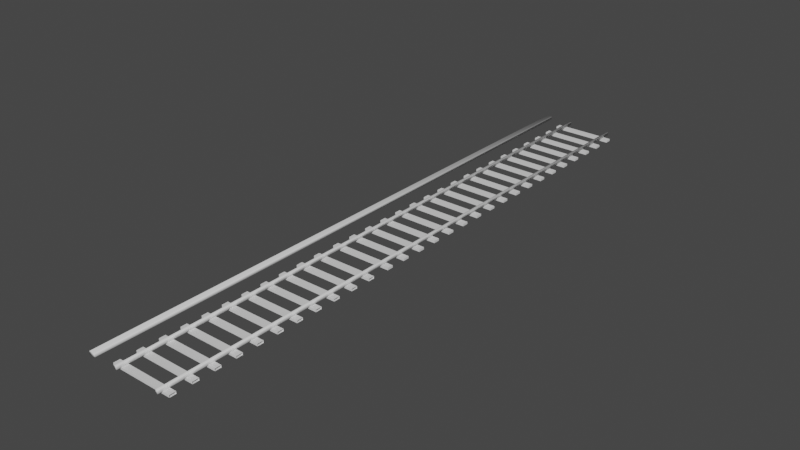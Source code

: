 # Source: TrainTracks.blend  (saved by Blender 3.4.6; exported with 4.5.12 LTS)
import bpy
from mathutils import Matrix  # noqa: F401  (used for matrix-valued properties, if any)

bpy.ops.wm.read_factory_settings(use_empty=True)
scene = bpy.context.scene
scene.name = 'Scene'

# ---- collections
col_collection = bpy.data.collections.new('Collection'); scene.collection.children.link(col_collection)

# ---- materials (node trees are filled in below, after node groups)
mat_material = bpy.data.materials.new('Material')
mat_material.alpha_threshold = 0.0
mat_material.use_transparent_shadow = False
mat_material.roughness = 0.5
mat_material.line_color = (0.0, 0.0, 0.0, 1.0)

# ---- material node trees
mat_material.use_nodes = True; mat_material.node_tree.nodes.clear()
_N = mat_material.node_tree.nodes; _L = mat_material.node_tree.links
n0 = _N.new('ShaderNodeOutputMaterial'); n0.name = 'Material Output'; n0.location = (300, 300)
n1 = _N.new('ShaderNodeBsdfPrincipled'); n1.name = 'Principled BSDF'; n1.location = (10, 300)
n1.distribution = 'GGX'
n1.subsurface_method = 'RANDOM_WALK_SKIN'
n1.inputs[3].default_value = 1.45
n1.inputs[27].default_value = (0.0, 0.0, 0.0, 1.0)
n1.inputs[28].default_value = 1.0
_L.new(n1.outputs[0], n0.inputs[0])
n0.is_active_output = True

# ---- world
world_world = bpy.data.worlds.new('World'); scene.world = world_world
world_world.use_nodes = True; world_world.node_tree.nodes.clear()
_N = world_world.node_tree.nodes; _L = world_world.node_tree.links
n0 = _N.new('ShaderNodeOutputWorld'); n0.name = 'World Output'; n0.location = (300, 300)
n1 = _N.new('ShaderNodeBackground'); n1.name = 'Background'; n1.location = (10, 300)
n1.inputs[0].default_value = (0.05088, 0.05088, 0.05088, 1.0)
_L.new(n1.outputs[0], n0.inputs[0])
n0.is_active_output = True
world_world.color = (0.05088, 0.05088, 0.05088)
world_world.use_sun_shadow = False
world_world.sun_shadow_jitter_overblur = 0.0

# ---- meshes
me_cube = bpy.data.meshes.new('Cube')
me_cube.from_pydata([(-1.092, 2.811, -0.001288), (-1.092, 2.811, 0.07531), (-1.092, 3.033, -0.001288), (-1.092, 2.298, 0.07531), (-1.092, 2.298, -0.001288), (0.0, 2.075, 0.07531), (0.0, 1.562, 0.07531), (0.0, 1.34, 0.07531), (-1.092, 1.562, -0.001288), (-1.092, 4.281, -0.001288), (-1.092, 4.281, 0.07531), (-1.092, 4.503, 0.07531), (0.0, 4.503, 0.07531), (0.0, 4.281, -0.001288), (0.0, 4.281, 0.07531), (0.0, 4.503, -0.001288), (0.0, 3.768, -0.001288), (0.0, 3.546, 0.07531), (-1.092, 3.768, 0.07531), (-1.092, 5.016, -0.001288), (-1.092, 5.016, 0.07531), (-1.092, 5.238, -0.001288), (-1.092, 5.238, 0.07531), (0.0, 0.8273, 0.07531), (0.0, 0.6052, 0.07531), (-1.092, 0.6052, 0.07531), (-1.092, 0.8273, 0.07531), (0.0, -0.13, -0.001288), (-1.092, -0.13, 0.07531), (-1.092, 0.09218, -0.001288), (0.0, -0.643, 0.07531), (0.0, -0.8651, -0.001288), (0.0, -0.8651, 0.07531), (-1.092, -0.8651, 0.07531), (0.0, -1.6, -0.001288), (-1.092, -1.6, -0.001288), (-1.092, -1.378, -0.001288), (-1.092, -1.378, 0.07531), (0.0, -2.113, 0.07531), (-1.092, 3.033, 0.07531), (-1.092, 2.075, 0.07531), (-1.092, 2.075, -0.001288), (0.0, 2.298, -0.001288), (0.0, 2.075, -0.001288), (0.0, 2.298, 0.07531), (0.0, 1.34, -0.001288), (0.0, 1.562, -0.001288), (-1.092, 1.34, -0.001288), (-1.092, 1.34, 0.07531), (-1.092, 1.562, 0.07531), (-1.092, 4.503, -0.001288), (0.0, 3.546, -0.001288), (0.0, 3.768, 0.07531), (-1.092, 3.768, -0.001288), (-1.092, 3.546, 0.07531), (-1.092, 3.546, -0.001288), (0.0, 3.033, 0.07531), (0.0, 2.811, -0.001288), (0.0, 2.811, 0.07531), (0.0, 3.033, -0.001288), (0.0, 5.016, -0.001288), (0.0, 5.238, -0.001288), (0.0, 0.6052, -0.001288), (0.0, 0.8273, -0.001288), (-1.092, 0.6052, -0.001288), (-1.092, 0.8273, -0.001288), (0.0, 0.09218, 0.07531), (0.0, -0.13, 0.07531), (0.0, 0.09218, -0.001288), (-1.092, -0.13, -0.001288), (-1.092, 0.09218, 0.07531), (0.0, -0.643, -0.001288), (-1.092, -0.8651, -0.001288), (-1.092, -0.643, -0.001288), (-1.092, -0.643, 0.07531), (0.0, -1.378, 0.07531), (0.0, -1.6, 0.07531), (0.0, -1.378, -0.001288), (-1.092, -1.6, 0.07531), (0.0, -2.335, -0.001288), (0.0, -2.335, 0.07531), (0.0, -2.113, -0.001288), (-1.092, -2.335, -0.001288), (-1.092, -2.335, 0.07531), (-1.092, -2.113, -0.001288), (-1.092, -2.113, 0.07531), (0.0, 5.238, 0.07531), (0.0, 5.016, 0.07531), (-1.092, 7.227, -0.001288), (0.0, 7.227, 0.07531), (0.0, 7.449, 0.07531), (0.0, 6.714, 0.07531), (0.0, 6.492, 0.07531), (-1.092, 6.492, 0.07531), (-1.092, 9.433, 0.07531), (-1.092, 9.655, 0.07531), (0.0, 9.655, -0.001288), (0.0, 8.92, -0.001288), (0.0, 8.697, 0.07531), (0.0, 8.184, 0.07531), (0.0, 7.962, -0.001288), (0.0, 8.184, -0.001288), (-1.092, 10.39, 0.07531), (0.0, 10.17, -0.001288), (0.0, 10.17, 0.07531), (0.0, 10.39, -0.001288), (0.0, 5.757, -0.001288), (0.0, 5.757, 0.07531), (-1.092, 5.757, 0.07531), (-1.092, 5.979, -0.001288), (-1.092, 5.979, 0.07531), (-1.092, 7.962, -0.001288), (-1.092, 7.962, 0.07531), (-1.092, 8.184, -0.001288), (-1.092, 8.184, 0.07531), (-1.092, 7.449, 0.07531), (-1.092, 7.449, -0.001288), (-1.092, 7.227, 0.07531), (0.0, 7.449, -0.001288), (0.0, 7.227, -0.001288), (0.0, 6.492, -0.001288), (0.0, 6.714, -0.001288), (-1.092, 6.492, -0.001288), (-1.092, 6.714, -0.001288), (-1.092, 6.714, 0.07531), (-1.092, 9.433, -0.001288), (-1.092, 9.655, -0.001288), (0.0, 9.655, 0.07531), (0.0, 9.433, -0.001288), (0.0, 9.433, 0.07531), (0.0, 8.697, -0.001288), (0.0, 8.92, 0.07531), (-1.092, 8.92, 0.07531), (-1.092, 8.92, -0.001288), (-1.092, 8.697, 0.07531), (-1.092, 8.697, -0.001288), (0.0, 7.962, 0.07531), (-1.092, 10.17, 0.07531), (0.0, 5.979, 0.07531), (0.0, 5.979, -0.001288), (-1.092, 5.757, -0.001288), (-1.092, 10.17, -0.001288), (-1.092, 10.39, -0.001288), (0.0, 10.39, 0.07531), (-1.092, -10.53, 0.07531), (-1.092, -10.31, -0.001288), (-1.092, -9.062, -0.001288), (-1.092, -8.84, -0.001288), (0.0, -8.84, 0.07531), (0.0, -9.062, -0.001288), (0.0, -9.062, 0.07531), (0.0, -8.84, -0.001288), (0.0, -9.575, -0.001288), (0.0, -9.797, -0.001288), (-1.092, -9.575, -0.001288), (-1.092, -9.797, -0.001288), (0.0, -10.53, 0.07531), (-1.092, -8.327, -0.001288), (-1.092, -8.105, -0.001288), (0.0, -8.105, 0.07531), (0.0, -8.105, -0.001288), (-1.092, -10.53, -0.001288), (-1.092, -10.31, 0.07531), (-1.092, -9.062, 0.07531), (-1.092, -8.84, 0.07531), (0.0, -9.797, 0.07531), (0.0, -9.575, 0.07531), (-1.092, -9.575, 0.07531), (-1.092, -9.797, 0.07531), (0.0, -10.31, 0.07531), (0.0, -10.53, -0.001288), (0.0, -10.31, -0.001288), (0.0, -8.327, -0.001288), (-1.092, -8.327, 0.07531), (-1.092, -8.105, 0.07531), (0.0, -8.327, 0.07531), (-1.092, -5.381, -0.001288), (-1.092, -5.894, -0.001288), (-1.092, -6.116, -0.001288), (0.0, -5.894, -0.001288), (0.0, -6.116, -0.001288), (0.0, -6.851, -0.001288), (0.0, -6.851, 0.07531), (0.0, -6.629, -0.001288), (-1.092, -6.851, 0.07531), (-1.092, -6.629, 0.07531), (-1.092, -3.911, 0.07531), (-1.092, -3.688, 0.07531), (0.0, -4.424, -0.001288), (0.0, -4.646, 0.07531), (0.0, -4.424, 0.07531), (-1.092, -4.646, 0.07531), (-1.092, -4.646, -0.001288), (-1.092, -3.175, 0.07531), (-1.092, -2.953, 0.07531), (0.0, -7.364, 0.07531), (0.0, -7.586, 0.07531), (-1.092, -7.586, -0.001288), (-1.092, -7.364, -0.001288), (-1.092, -7.364, 0.07531), (-1.092, -5.381, 0.07531), (-1.092, -5.159, -0.001288), (-1.092, -5.159, 0.07531), (-1.092, -5.894, 0.07531), (-1.092, -6.116, 0.07531), (0.0, -6.116, 0.07531), (0.0, -5.894, 0.07531), (0.0, -6.629, 0.07531), (-1.092, -6.851, -0.001288), (-1.092, -6.629, -0.001288), (-1.092, -3.911, -0.001288), (-1.092, -3.688, -0.001288), (0.0, -3.688, 0.07531), (0.0, -3.911, -0.001288), (0.0, -3.911, 0.07531), (0.0, -3.688, -0.001288), (0.0, -4.646, -0.001288), (-1.092, -4.424, 0.07531), (-1.092, -4.424, -0.001288), (0.0, -5.159, 0.07531), (0.0, -5.381, -0.001288), (0.0, -5.381, 0.07531), (0.0, -5.159, -0.001288), (-1.092, -3.175, -0.001288), (0.0, -2.953, 0.07531), (0.0, -3.175, 0.07531), (0.0, -7.586, -0.001288), (0.0, -7.364, -0.001288), (-1.092, -7.586, 0.07531), (-1.092, -2.953, -0.001288), (0.0, -3.175, -0.001288), (0.0, -2.953, -0.001288), (-0.845, -3.139, 0.1719), (-0.844, -3.139, 0.1757), (-0.8412, -10.68, 0.1785), (-0.766, -10.68, 0.1785), (-0.7622, -10.68, 0.1719), (-0.7698, -10.68, 0.1796), (-0.845, -10.68, 0.07455), (-0.7622, -10.68, 0.07455), (-0.844, -10.68, 0.1757), (-0.8374, -10.68, 0.1796), (-0.845, -10.68, 0.1719), (-0.7632, -10.68, 0.1757), (-0.7632, 10.68, 0.1757), (-0.845, 10.68, 0.1719), (-0.8374, 10.68, 0.1796), (-0.844, 10.68, 0.1757), (-0.7622, 10.68, 0.07455), (-0.845, 10.68, 0.07455), (-0.7698, 10.68, 0.1796), (-0.7622, 10.68, 0.1719), (-0.766, 10.68, 0.1785), (-0.8412, 10.68, 0.1785), (1.092, 2.811, -0.001288), (1.092, 2.811, 0.07531), (1.092, 3.033, -0.001288), (1.092, 2.298, 0.07531), (1.092, 2.298, -0.001288), (1.092, 1.562, -0.001288), (1.092, 4.281, -0.001288), (1.092, 4.281, 0.07531), (1.092, 4.503, 0.07531), (1.092, 3.768, 0.07531), (1.092, 5.016, -0.001288), (1.092, 5.016, 0.07531), (1.092, 5.238, -0.001288), (1.092, 5.238, 0.07531), (1.092, 0.6052, 0.07531), (1.092, 0.8273, 0.07531), (1.092, -0.13, 0.07531), (1.092, 0.09218, -0.001288), (1.092, -0.8651, 0.07531), (1.092, -1.6, -0.001288), (1.092, -1.378, -0.001288), (1.092, -1.378, 0.07531), (1.092, 3.033, 0.07531), (1.092, 2.075, 0.07531), (1.092, 2.075, -0.001288), (1.092, 1.34, -0.001288), (1.092, 1.34, 0.07531), (1.092, 1.562, 0.07531), (1.092, 4.503, -0.001288), (1.092, 3.768, -0.001288), (1.092, 3.546, 0.07531), (1.092, 3.546, -0.001288), (1.092, 0.6052, -0.001288), (1.092, 0.8273, -0.001288), (1.092, -0.13, -0.001288), (1.092, 0.09218, 0.07531), (1.092, -0.8651, -0.001288), (1.092, -0.643, -0.001288), (1.092, -0.643, 0.07531), (1.092, -1.6, 0.07531), (1.092, -2.335, -0.001288), (1.092, -2.335, 0.07531), (1.092, -2.113, -0.001288), (1.092, -2.113, 0.07531), (1.092, 7.227, -0.001288), (1.092, 6.492, 0.07531), (1.092, 9.433, 0.07531), (1.092, 9.655, 0.07531), (1.092, 10.39, 0.07531), (1.092, 5.757, 0.07531), (1.092, 5.979, -0.001288), (1.092, 5.979, 0.07531), (1.092, 7.962, -0.001288), (1.092, 7.962, 0.07531), (1.092, 8.184, -0.001288), (1.092, 8.184, 0.07531), (1.092, 7.449, 0.07531), (1.092, 7.449, -0.001288), (1.092, 7.227, 0.07531), (1.092, 6.492, -0.001288), (1.092, 6.714, -0.001288), (1.092, 6.714, 0.07531), (1.092, 9.433, -0.001288), (1.092, 9.655, -0.001288), (1.092, 8.92, 0.07531), (1.092, 8.92, -0.001288), (1.092, 8.697, 0.07531), (1.092, 8.697, -0.001288), (1.092, 10.17, 0.07531), (1.092, 5.757, -0.001288), (1.092, 10.17, -0.001288), (1.092, 10.39, -0.001288), (1.092, -10.53, 0.07531), (1.092, -10.31, -0.001288), (1.092, -9.062, -0.001288), (1.092, -8.84, -0.001288), (1.092, -9.575, -0.001288), (1.092, -9.797, -0.001288), (1.092, -8.327, -0.001288), (1.092, -8.105, -0.001288), (1.092, -10.53, -0.001288), (1.092, -10.31, 0.07531), (1.092, -9.062, 0.07531), (1.092, -8.84, 0.07531), (1.092, -9.575, 0.07531), (1.092, -9.797, 0.07531), (1.092, -8.327, 0.07531), (1.092, -8.105, 0.07531), (1.092, -5.381, -0.001288), (1.092, -5.894, -0.001288), (1.092, -6.116, -0.001288), (1.092, -6.851, 0.07531), (1.092, -6.629, 0.07531), (1.092, -3.911, 0.07531), (1.092, -3.688, 0.07531), (1.092, -4.646, 0.07531), (1.092, -4.646, -0.001288), (1.092, -3.175, 0.07531), (1.092, -2.953, 0.07531), (1.092, -7.586, -0.001288), (1.092, -7.364, -0.001288), (1.092, -7.364, 0.07531), (1.092, -5.381, 0.07531), (1.092, -5.159, -0.001288), (1.092, -5.159, 0.07531), (1.092, -5.894, 0.07531), (1.092, -6.116, 0.07531), (1.092, -6.851, -0.001288), (1.092, -6.629, -0.001288), (1.092, -3.911, -0.001288), (1.092, -3.688, -0.001288), (1.092, -4.424, 0.07531), (1.092, -4.424, -0.001288), (1.092, -3.175, -0.001288), (1.092, -7.586, 0.07531), (1.092, -2.953, -0.001288), (0.845, -3.139, 0.1719), (0.844, -3.139, 0.1757), (0.8412, -10.68, 0.1785), (0.766, -10.68, 0.1785), (0.7622, -10.68, 0.1719), (0.7698, -10.68, 0.1796), (0.845, -10.68, 0.07455), (0.7622, -10.68, 0.07455), (0.844, -10.68, 0.1757), (0.8374, -10.68, 0.1796), (0.845, -10.68, 0.1719), (0.7632, -10.68, 0.1757), (0.7632, 10.68, 0.1757), (0.845, 10.68, 0.1719), (0.8374, 10.68, 0.1796), (0.844, 10.68, 0.1757), (0.7622, 10.68, 0.07455), (0.845, 10.68, 0.07455), (0.7698, 10.68, 0.1796), (0.7622, 10.68, 0.1719), (0.766, 10.68, 0.1785), (0.8412, 10.68, 0.1785), (-1.86, -10.68, 0.1785), (-1.661, -10.68, 0.1785), (-1.651, -10.68, 0.1719), (-1.671, -10.68, 0.1796), (-1.87, -10.68, 0.07455), (-1.651, -10.68, 0.07455), (-1.867, -10.68, 0.1757), (-1.85, -10.68, 0.1796), (-1.87, -10.68, 0.1719), (-1.654, -10.68, 0.1757), (-1.654, 10.68, 0.1757), (-1.87, 10.68, 0.1719), (-1.85, 10.68, 0.1796), (-1.867, 10.68, 0.1757), (-1.651, 10.68, 0.07455), (-1.87, 10.68, 0.07455), (-1.671, 10.68, 0.1796), (-1.651, 10.68, 0.1719), (-1.661, 10.68, 0.1785), (-1.86, 10.68, 0.1785)], [], [(8, 46, 45, 47), (8, 49, 6, 46), (47, 48, 49, 8), (45, 7, 48, 47), (6, 49, 48, 7), (44, 3, 40, 5), (43, 5, 40, 41), (41, 40, 3, 4), (4, 3, 44, 42), (4, 42, 43, 41), (56, 39, 1, 58), (57, 58, 1, 0), (0, 1, 39, 2), (2, 39, 56, 59), (2, 59, 57, 0), (52, 18, 54, 17), (51, 17, 54, 55), (55, 54, 18, 53), (53, 18, 52, 16), (53, 16, 51, 55), (12, 11, 10, 14), (13, 14, 10, 9), (9, 10, 11, 50), (50, 11, 12, 15), (50, 15, 13, 9), (86, 22, 20, 87), (60, 87, 20, 19), (19, 20, 22, 21), (21, 22, 86, 61), (21, 61, 60, 19), (65, 26, 23, 63), (64, 25, 26, 65), (62, 24, 25, 64), (23, 26, 25, 24), (29, 68, 27, 69), (29, 70, 66, 68), (69, 28, 70, 29), (27, 67, 28, 69), (66, 70, 28, 67), (73, 71, 31, 72), (73, 74, 30, 71), (72, 33, 74, 73), (31, 32, 33, 72), (30, 74, 33, 32), (36, 77, 34, 35), (36, 37, 75, 77), (35, 78, 37, 36), (34, 76, 78, 35), (75, 37, 78, 76), (84, 85, 38, 81), (38, 85, 83, 80), (247, 240, 234, 253), (65, 63, 62, 64), (84, 81, 79, 82), (82, 83, 85, 84), (79, 80, 83, 82), (123, 124, 91, 121), (120, 92, 93, 122), (91, 124, 93, 92), (90, 115, 117, 89), (119, 89, 117, 88), (116, 115, 90, 118), (116, 118, 119, 88), (99, 114, 112, 136), (100, 136, 112, 111), (113, 114, 99, 101), (113, 101, 100, 111), (131, 132, 134, 98), (130, 98, 134, 135), (133, 132, 131, 97), (133, 97, 130, 135), (127, 95, 94, 129), (128, 129, 94, 125), (126, 95, 127, 96), (126, 96, 128, 125), (143, 102, 137, 104), (103, 104, 137, 141), (142, 102, 143, 105), (142, 105, 103, 141), (109, 139, 106, 140), (109, 110, 138, 139), (106, 107, 108, 140), (138, 110, 108, 107), (123, 121, 120, 122), (169, 162, 144, 156), (170, 156, 144, 161), (145, 162, 169, 171), (145, 171, 170, 161), (153, 165, 168, 155), (154, 167, 166, 152), (154, 152, 153, 155), (148, 164, 163, 150), (149, 150, 163, 146), (147, 164, 148, 151), (147, 151, 149, 146), (159, 174, 173, 175), (172, 175, 173, 157), (158, 174, 159, 160), (158, 160, 172, 157), (166, 167, 168, 165), (209, 183, 181, 208), (209, 185, 207, 183), (181, 182, 184, 208), (207, 185, 184, 182), (180, 205, 204, 178), (177, 203, 206, 179), (177, 179, 180, 178), (220, 221, 200, 176), (201, 222, 220, 176), (190, 217, 191, 189), (216, 189, 191, 192), (218, 217, 190, 188), (218, 188, 216, 192), (212, 187, 186, 214), (213, 214, 186, 210), (211, 187, 212, 215), (224, 194, 193, 225), (230, 225, 193, 223), (229, 194, 224, 231), (229, 231, 230, 223), (198, 227, 226, 197), (198, 199, 195, 227), (226, 196, 228, 197), (195, 199, 228, 196), (206, 203, 204, 205), (219, 202, 200, 221), (201, 202, 219, 222), (211, 215, 213, 210), (246, 241, 237, 250), (251, 236, 239, 248), (244, 243, 236, 251), (253, 234, 241, 246), (250, 237, 235, 252), (248, 239, 238, 249), (249, 238, 242, 245), (252, 235, 243, 244), (238, 239, 236, 243, 235, 237, 241, 234, 240, 242), (245, 242, 240, 247), (249, 245, 247, 253, 246, 250, 252, 244, 251, 248), (142, 141, 137, 102), (94, 95, 126, 125), (133, 135, 134, 132), (114, 113, 111, 112), (117, 115, 116, 88), (124, 123, 122, 93), (108, 110, 109, 140), (259, 279, 45, 46), (259, 46, 6, 281), (279, 259, 281, 280), (45, 279, 280, 7), (6, 7, 280, 281), (44, 5, 277, 257), (43, 278, 277, 5), (278, 258, 257, 277), (258, 42, 44, 257), (258, 278, 43, 42), (56, 58, 255, 276), (57, 254, 255, 58), (254, 256, 276, 255), (256, 59, 56, 276), (256, 254, 57, 59), (52, 17, 284, 263), (51, 285, 284, 17), (285, 283, 263, 284), (283, 16, 52, 263), (283, 285, 51, 16), (12, 14, 261, 262), (13, 260, 261, 14), (260, 282, 262, 261), (282, 15, 12, 262), (282, 260, 13, 15), (86, 87, 265, 267), (60, 264, 265, 87), (264, 266, 267, 265), (266, 61, 86, 267), (266, 264, 60, 61), (287, 63, 23, 269), (286, 287, 269, 268), (62, 286, 268, 24), (23, 24, 268, 269), (271, 288, 27, 68), (271, 68, 66, 289), (288, 271, 289, 270), (27, 288, 270, 67), (66, 67, 270, 289), (291, 290, 31, 71), (291, 71, 30, 292), (290, 291, 292, 272), (31, 290, 272, 32), (30, 32, 272, 292), (274, 273, 34, 77), (274, 77, 75, 275), (273, 274, 275, 293), (34, 273, 293, 76), (75, 76, 293, 275), (296, 81, 38, 297), (38, 80, 295, 297), (385, 391, 372, 378), (287, 286, 62, 63), (296, 294, 79, 81), (294, 296, 297, 295), (79, 294, 295, 80), (314, 121, 91, 315), (120, 313, 299, 92), (91, 92, 299, 315), (90, 89, 312, 310), (119, 298, 312, 89), (311, 118, 90, 310), (311, 298, 119, 118), (99, 136, 307, 309), (100, 306, 307, 136), (308, 101, 99, 309), (308, 306, 100, 101), (131, 98, 320, 318), (130, 321, 320, 98), (319, 97, 131, 318), (319, 321, 130, 97), (127, 129, 300, 301), (128, 316, 300, 129), (317, 96, 127, 301), (317, 316, 128, 96), (143, 104, 322, 302), (103, 324, 322, 104), (325, 105, 143, 302), (325, 324, 103, 105), (304, 323, 106, 139), (304, 139, 138, 305), (106, 323, 303, 107), (138, 107, 303, 305), (314, 313, 120, 121), (169, 156, 326, 335), (170, 334, 326, 156), (327, 171, 169, 335), (327, 334, 170, 171), (153, 331, 339, 165), (330, 152, 166, 338), (330, 331, 153, 152), (148, 150, 336, 337), (149, 328, 336, 150), (329, 151, 148, 337), (329, 328, 149, 151), (159, 175, 340, 341), (172, 332, 340, 175), (333, 160, 159, 341), (333, 332, 172, 160), (166, 165, 339, 338), (362, 361, 181, 183), (362, 183, 207, 346), (181, 361, 345, 182), (207, 182, 345, 346), (180, 344, 360, 205), (343, 179, 206, 359), (343, 344, 180, 179), (220, 342, 356, 221), (357, 342, 220, 222), (190, 189, 349, 365), (216, 350, 349, 189), (366, 188, 190, 365), (366, 350, 216, 188), (212, 214, 347, 348), (213, 363, 347, 214), (364, 215, 212, 348), (224, 225, 351, 352), (230, 367, 351, 225), (369, 231, 224, 352), (369, 367, 230, 231), (354, 353, 226, 227), (354, 227, 195, 355), (226, 353, 368, 196), (195, 196, 368, 355), (206, 205, 360, 359), (219, 221, 356, 358), (357, 222, 219, 358), (364, 363, 213, 215), (384, 388, 375, 379), (389, 386, 377, 374), (382, 389, 374, 381), (391, 384, 379, 372), (388, 390, 373, 375), (386, 387, 376, 377), (387, 383, 380, 376), (390, 382, 381, 373), (376, 380, 378, 372, 379, 375, 373, 381, 374, 377), (383, 385, 378, 380), (387, 386, 389, 382, 390, 388, 384, 391, 385, 383), (325, 302, 322, 324), (300, 316, 317, 301), (319, 318, 320, 321), (309, 307, 306, 308), (312, 298, 311, 310), (315, 299, 313, 314), (303, 323, 304, 305), (405, 398, 392, 411), (404, 399, 395, 408), (409, 394, 397, 406), (402, 401, 394, 409), (411, 392, 399, 404), (408, 395, 393, 410), (406, 397, 396, 407), (407, 396, 400, 403), (410, 393, 401, 402), (396, 397, 394, 401, 393, 395, 399, 392, 398, 400), (403, 400, 398, 405), (407, 403, 405, 411, 404, 408, 410, 402, 409, 406)])
me_cube.polygons.foreach_set('use_smooth', [0, 0, 0, 0, 0, 0, 0, 0, 0, 0, 0, 0, 0, 0, 0, 0, 0, 0, 0, 0, 0, 0, 0, 0, 0, 0, 0, 0, 0, 0, 0, 0, 0, 0, 0, 0, 0, 0, 0, 0, 0, 0, 0, 0, 0, 0, 0, 0, 0, 0, 0, 1, 0, 0, 0, 0, 0, 0, 0, 0, 0, 0, 0, 0, 0, 0, 0, 0, 0, 0, 0, 0, 0, 0, 0, 0, 0, 0, 0, 0, 0, 0, 0, 0, 0, 0, 0, 0, 0, 0, 0, 0, 0, 0, 0, 0, 0, 0, 0, 0, 0, 0, 0, 0, 0, 0, 0, 0, 0, 0, 0, 0, 0, 0, 0, 0, 0, 0, 0, 0, 0, 0, 0, 0, 0, 0, 0, 0, 1, 1, 1, 1, 1, 1, 1, 1, 1, 1, 1, 0, 0, 0, 0, 0, 0, 0, 0, 0, 0, 0, 0, 0, 0, 0, 0, 0, 0, 0, 0, 0, 0, 0, 0, 0, 0, 0, 0, 0, 0, 0, 0, 0, 0, 0, 0, 0, 0, 0, 0, 0, 0, 0, 0, 0, 0, 0, 0, 0, 0, 0, 0, 0, 0, 0, 0, 0, 0, 1, 0, 0, 0, 0, 0, 0, 0, 0, 0, 0, 0, 0, 0, 0, 0, 0, 0, 0, 0, 0, 0, 0, 0, 0, 0, 0, 0, 0, 0, 0, 0, 0, 0, 0, 0, 0, 0, 0, 0, 0, 0, 0, 0, 0, 0, 0, 0, 0, 0, 0, 0, 0, 0, 0, 0, 0, 0, 0, 0, 0, 0, 0, 0, 0, 0, 0, 0, 0, 0, 0, 0, 0, 0, 0, 0, 0, 1, 1, 1, 1, 1, 1, 1, 1, 1, 1, 1, 0, 0, 0, 0, 0, 0, 0, 1, 1, 1, 1, 1, 1, 1, 1, 1, 1, 1, 1])
_uv = me_cube.uv_layers.new(name='UVMap')
_uv.uv.foreach_set('vector', [0.3894, 0.4829, 0.3894, 0.6533, 0.3547, 0.6533, 0.3547, 0.4829, 0.8295, 0.6533, 0.8175, 0.6533, 0.8175, 0.4829, 0.8295, 0.4829, 0.8426, 0.8268, 0.8306, 0.8268, 0.8306, 0.7921, 0.8426, 0.7921, 0.6752, 0.8238, 0.6632, 0.8238, 0.6632, 0.6533, 0.6752, 0.6533, 0.4241, 0.4829, 0.4241, 0.6533, 0.3894, 0.6533, 0.3894, 0.4829, 0.216, 0.4829, 0.216, 0.6533, 0.1813, 0.6533, 0.1813, 0.4829, 0.6632, 0.8238, 0.6513, 0.8238, 0.6513, 0.6533, 0.6632, 0.6533, 0.8414, 0.4512, 0.8295, 0.4512, 0.8295, 0.4165, 0.8414, 0.4165, 0.5676, 0.8238, 0.5556, 0.8238, 0.5556, 0.6533, 0.5676, 0.6533, 0.1813, 0.4829, 0.1813, 0.6533, 0.1466, 0.6533, 0.1466, 0.4829, 0.6321, 0.3125, 0.6321, 0.4829, 0.5975, 0.4829, 0.5975, 0.3125, 0.5317, 0.8238, 0.5197, 0.8238, 0.5197, 0.6533, 0.5317, 0.6533, 0.8426, 0.688, 0.8306, 0.688, 0.8306, 0.6533, 0.8426, 0.6533, 0.4145, 0.8238, 0.4025, 0.8238, 0.4025, 0.6533, 0.4145, 0.6533, 0.6321, 0.142, 0.6321, 0.3125, 0.5975, 0.3125, 0.5975, 0.142, 0.5628, 0.142, 0.5628, 0.3125, 0.5281, 0.3125, 0.5281, 0.142, 0.3786, 0.8238, 0.3667, 0.8238, 0.3667, 0.6533, 0.3786, 0.6533, 0.8414, 0.6216, 0.8295, 0.6216, 0.8295, 0.587, 0.8414, 0.587, 0.3212, 0.8238, 0.3093, 0.8238, 0.3093, 0.6533, 0.3212, 0.6533, 0.5628, 0.3125, 0.5628, 0.4829, 0.5281, 0.4829, 0.5281, 0.3125, 0.3547, 0.4829, 0.3547, 0.6533, 0.32, 0.6533, 0.32, 0.4829, 0.8175, 0.3125, 0.8056, 0.3125, 0.8056, 0.142, 0.8175, 0.142, 0.8426, 0.7921, 0.8306, 0.7921, 0.8306, 0.7574, 0.8426, 0.7574, 0.3093, 0.8238, 0.2973, 0.8238, 0.2973, 0.6533, 0.3093, 0.6533, 0.5975, 0.142, 0.5975, 0.3125, 0.5628, 0.3125, 0.5628, 0.142, 0.3894, 0.3125, 0.3894, 0.4829, 0.3547, 0.4829, 0.3547, 0.3125, 0.3667, 0.8238, 0.3547, 0.8238, 0.3547, 0.6533, 0.3667, 0.6533, 0.8414, 0.587, 0.8295, 0.587, 0.8295, 0.5523, 0.8414, 0.5523, 0.5795, 0.8238, 0.5676, 0.8238, 0.5676, 0.6533, 0.5795, 0.6533, 0.3547, 0.142, 0.3547, 0.3125, 0.32, 0.3125, 0.32, 0.142, 0.6154, 0.8238, 0.6034, 0.8238, 0.6034, 0.6533, 0.6154, 0.6533, 0.8426, 0.7574, 0.8306, 0.7574, 0.8306, 0.7227, 0.8426, 0.7227, 0.7828, 0.8238, 0.7708, 0.8238, 0.7708, 0.6533, 0.7828, 0.6533, 0.2853, 0.4829, 0.2853, 0.6533, 0.2507, 0.6533, 0.2507, 0.4829, 0.5281, 0.142, 0.5281, 0.3125, 0.4934, 0.3125, 0.4934, 0.142, 0.7947, 0.8238, 0.7828, 0.8238, 0.7828, 0.6533, 0.7947, 0.6533, 0.8414, 0.4165, 0.8295, 0.4165, 0.8295, 0.3818, 0.8414, 0.3818, 0.8295, 0.3125, 0.8175, 0.3125, 0.8175, 0.142, 0.8295, 0.142, 0.5281, 0.3125, 0.5281, 0.4829, 0.4934, 0.4829, 0.4934, 0.3125, 0.32, 0.4829, 0.32, 0.6533, 0.2853, 0.6533, 0.2853, 0.4829, 0.7589, 0.8238, 0.7469, 0.8238, 0.7469, 0.6533, 0.7589, 0.6533, 0.8426, 0.7227, 0.8306, 0.7227, 0.8306, 0.688, 0.8426, 0.688, 0.6871, 0.8238, 0.6752, 0.8238, 0.6752, 0.6533, 0.6871, 0.6533, 0.2507, 0.4829, 0.2507, 0.6533, 0.216, 0.6533, 0.216, 0.4829, 0.1813, 0.3125, 0.1813, 0.4829, 0.1466, 0.4829, 0.1466, 0.3125, 0.4958, 0.8238, 0.4839, 0.8238, 0.4839, 0.6533, 0.4958, 0.6533, 0.8414, 0.3472, 0.8295, 0.3472, 0.8295, 0.3125, 0.8414, 0.3125, 0.4719, 0.8238, 0.4599, 0.8238, 0.4599, 0.6533, 0.4719, 0.6533, 0.216, 0.3125, 0.216, 0.4829, 0.1813, 0.4829, 0.1813, 0.3125, 0.4025, 0.8238, 0.3906, 0.8238, 0.3906, 0.6533, 0.4025, 0.6533, 0.2853, 0.142, 0.2853, 0.3125, 0.2507, 0.3125, 0.2507, 0.142, 0.03329, -1.249, 0.03382, 2.25, 0.03225, 2.25, 0.03117, -1.25, 0.5975, 0.3125, 0.5975, 0.4829, 0.5628, 0.4829, 0.5628, 0.3125, 0.1813, 0.142, 0.1813, 0.3125, 0.1466, 0.3125, 0.1466, 0.142, 0.8295, 0.4829, 0.8414, 0.4829, 0.8414, 0.5176, 0.8295, 0.5176, 0.2519, 0.8238, 0.2399, 0.8238, 0.2399, 0.6533, 0.2519, 0.6533, 0.2052, 0.8238, 0.1933, 0.8238, 0.1933, 0.6533, 0.2052, 0.6533, 0.1933, 0.8238, 0.1813, 0.8238, 0.1813, 0.6533, 0.1933, 0.6533, 0.1813, 0.6533, 0.1813, 0.8238, 0.1466, 0.8238, 0.1466, 0.6533, 0.7362, 0.142, 0.7362, 0.3125, 0.7015, 0.3125, 0.7015, 0.142, 0.8175, 0.6533, 0.8056, 0.6533, 0.8056, 0.4829, 0.8175, 0.4829, 0.8175, 0.4829, 0.8056, 0.4829, 0.8056, 0.3125, 0.8175, 0.3125, 0.8056, 0.3125, 0.8056, 0.4829, 0.7709, 0.4829, 0.7709, 0.3125, 0.8056, 0.4829, 0.8056, 0.6533, 0.7709, 0.6533, 0.7709, 0.4829, 0.2279, 0.8238, 0.216, 0.8238, 0.216, 0.6533, 0.2279, 0.6533, 0.2399, 0.8238, 0.2279, 0.8238, 0.2279, 0.6533, 0.2399, 0.6533, 0.8056, 0.142, 0.8056, 0.3125, 0.7709, 0.3125, 0.7709, 0.142, 0.7709, 0.3125, 0.7709, 0.4829, 0.7362, 0.4829, 0.7362, 0.3125, 0.2758, 0.8238, 0.2638, 0.8238, 0.2638, 0.6533, 0.2758, 0.6533, 0.2973, 0.8238, 0.2853, 0.8238, 0.2853, 0.6533, 0.2973, 0.6533, 0.7709, 0.4829, 0.7709, 0.6533, 0.7362, 0.6533, 0.7362, 0.4829, 0.4934, 0.142, 0.4934, 0.3125, 0.4587, 0.3125, 0.4587, 0.142, 0.3332, 0.8238, 0.3212, 0.8238, 0.3212, 0.6533, 0.3332, 0.6533, 0.3451, 0.8238, 0.3332, 0.8238, 0.3332, 0.6533, 0.3451, 0.6533, 0.4587, 0.3125, 0.4587, 0.4829, 0.4241, 0.4829, 0.4241, 0.3125, 0.4241, 0.3125, 0.4241, 0.4829, 0.3894, 0.4829, 0.3894, 0.3125, 0.3906, 0.8238, 0.3786, 0.8238, 0.3786, 0.6533, 0.3906, 0.6533, 0.8414, 0.3125, 0.8295, 0.3125, 0.8295, 0.142, 0.8414, 0.142, 0.32, 0.3125, 0.32, 0.4829, 0.2853, 0.4829, 0.2853, 0.3125, 0.7362, 0.4829, 0.7362, 0.6533, 0.7015, 0.6533, 0.7015, 0.4829, 0.448, 0.8238, 0.436, 0.8238, 0.436, 0.6533, 0.448, 0.6533, 0.4599, 0.8238, 0.448, 0.8238, 0.448, 0.6533, 0.4599, 0.6533, 0.7015, 0.3125, 0.7015, 0.4829, 0.6668, 0.4829, 0.6668, 0.3125, 0.7015, 0.142, 0.7015, 0.3125, 0.6668, 0.3125, 0.6668, 0.142, 0.2853, 0.3125, 0.2853, 0.4829, 0.2507, 0.4829, 0.2507, 0.3125, 0.5078, 0.8238, 0.4958, 0.8238, 0.4958, 0.6533, 0.5078, 0.6533, 0.5197, 0.8238, 0.5078, 0.8238, 0.5078, 0.6533, 0.5197, 0.6533, 0.2507, 0.3125, 0.2507, 0.4829, 0.216, 0.4829, 0.216, 0.3125, 0.5436, 0.8238, 0.5317, 0.8238, 0.5317, 0.6533, 0.5436, 0.6533, 0.5556, 0.8238, 0.5436, 0.8238, 0.5436, 0.6533, 0.5556, 0.6533, 0.4587, 0.142, 0.4587, 0.3125, 0.4241, 0.3125, 0.4241, 0.142, 0.6668, 0.3125, 0.6668, 0.4829, 0.6321, 0.4829, 0.6321, 0.3125, 0.5915, 0.8238, 0.5795, 0.8238, 0.5795, 0.6533, 0.5915, 0.6533, 0.6034, 0.8238, 0.5915, 0.8238, 0.5915, 0.6533, 0.6034, 0.6533, 0.6668, 0.142, 0.6668, 0.3125, 0.6321, 0.3125, 0.6321, 0.142, 0.216, 0.142, 0.216, 0.3125, 0.1813, 0.3125, 0.1813, 0.142, 0.6393, 0.8238, 0.6273, 0.8238, 0.6273, 0.6533, 0.6393, 0.6533, 0.6513, 0.8238, 0.6393, 0.8238, 0.6393, 0.6533, 0.6513, 0.6533, 0.2507, 0.142, 0.2507, 0.3125, 0.216, 0.3125, 0.216, 0.142, 0.3547, 0.3125, 0.3547, 0.4829, 0.32, 0.4829, 0.32, 0.3125, 0.6668, 0.4829, 0.6668, 0.6533, 0.6321, 0.6533, 0.6321, 0.4829, 0.6991, 0.8238, 0.6871, 0.8238, 0.6871, 0.6533, 0.6991, 0.6533, 0.711, 0.8238, 0.6991, 0.8238, 0.6991, 0.6533, 0.711, 0.6533, 0.6321, 0.4829, 0.6321, 0.6533, 0.5975, 0.6533, 0.5975, 0.4829, 0.735, 0.8238, 0.723, 0.8238, 0.723, 0.6533, 0.735, 0.6533, 0.7469, 0.8238, 0.735, 0.8238, 0.735, 0.6533, 0.7469, 0.6533, 0.5975, 0.4829, 0.5975, 0.6533, 0.5628, 0.6533, 0.5628, 0.4829, 0.7708, 0.8238, 0.7589, 0.8238, 0.7589, 0.6533, 0.7708, 0.6533, 0.5628, 0.4829, 0.5628, 0.6533, 0.5281, 0.6533, 0.5281, 0.4829, 0.5281, 0.4829, 0.5281, 0.6533, 0.4934, 0.6533, 0.4934, 0.4829, 0.8067, 0.8238, 0.7947, 0.8238, 0.7947, 0.6533, 0.8067, 0.6533, 0.8187, 0.8238, 0.8067, 0.8238, 0.8067, 0.6533, 0.8187, 0.6533, 0.4934, 0.4829, 0.4934, 0.6533, 0.4587, 0.6533, 0.4587, 0.4829, 0.4241, 0.142, 0.4241, 0.3125, 0.3894, 0.3125, 0.3894, 0.142, 0.8295, 0.4829, 0.8175, 0.4829, 0.8175, 0.3125, 0.8295, 0.3125, 0.8306, 0.8238, 0.8187, 0.8238, 0.8187, 0.6533, 0.8306, 0.6533, 0.4934, 0.3125, 0.4934, 0.4829, 0.4587, 0.4829, 0.4587, 0.3125, 0.2638, 0.8238, 0.2519, 0.8238, 0.2519, 0.6533, 0.2638, 0.6533, 0.4839, 0.8238, 0.4719, 0.8238, 0.4719, 0.6533, 0.4839, 0.6533, 0.32, 0.142, 0.32, 0.3125, 0.2853, 0.3125, 0.2853, 0.142, 0.4587, 0.4829, 0.4587, 0.6533, 0.4241, 0.6533, 0.4241, 0.4829, 0.723, 0.8238, 0.711, 0.8238, 0.711, 0.6533, 0.723, 0.6533, 0.436, 0.8238, 0.4241, 0.8238, 0.4241, 0.6533, 0.436, 0.6533, 0.7709, 0.142, 0.7709, 0.3125, 0.7362, 0.3125, 0.7362, 0.142, 0.7362, 0.3125, 0.7362, 0.4829, 0.7015, 0.4829, 0.7015, 0.3125, 0.7015, 0.4829, 0.7015, 0.6533, 0.6668, 0.6533, 0.6668, 0.4829, 0.6273, 0.8238, 0.6154, 0.8238, 0.6154, 0.6533, 0.6273, 0.6533, 0.3894, 0.142, 0.3894, 0.3125, 0.3547, 0.3125, 0.3547, 0.142, 0.02906, -1.249, 0.03072, 2.249, 0.03237, 2.249, 0.02876, -1.25, 0.02253, -1.249, 0.02785, 2.249, 0.03089, 2.248, 0.02759, -1.249, 0.02456, -1.25, 0.02933, 2.25, 0.02785, 2.249, 0.02253, -1.249, 0.03117, -1.25, 0.03225, 2.25, 0.03072, 2.249, 0.02906, -1.249, 0.02876, -1.25, 0.03237, 2.249, 0.03085, 2.25, 0.02667, -1.25, 0.02759, -1.249, 0.03089, 2.248, 0.03236, 2.248, 0.03027, -1.249, 0.03027, -1.249, 0.03236, 2.248, 0.03534, 2.249, 0.03534, -1.249, 0.02667, -1.25, 0.03085, 2.25, 0.02933, 2.25, 0.02456, -1.25, 0.03281, 2.247, 0.03048, 2.247, 0.02785, 2.249, 0.02933, 2.25, 0.03085, 2.25, 0.03237, 2.249, 0.03072, 2.249, 0.03225, 2.25, 0.03382, 2.25, 0.03534, 2.249, 0.03534, -1.249, 0.03534, 2.249, 0.03382, 2.25, 0.03329, -1.249, 0.03444, -1.234, 0.03534, -1.249, 0.03329, -1.249, 0.03117, -1.25, 0.02906, -1.249, 0.02876, -1.25, 0.02667, -1.25, 0.02456, -1.25, 0.02253, -1.249, 0.02214, -1.235, 0.8414, 0.5176, 0.8414, 0.5523, 0.8295, 0.5523, 0.8295, 0.5176, 0.8295, 0.3818, 0.8295, 0.3472, 0.8414, 0.3472, 0.8414, 0.3818, 0.8414, 0.5176, 0.8414, 0.4829, 0.8534, 0.4829, 0.8534, 0.5176, 0.8534, 0.2114, 0.8414, 0.2114, 0.8414, 0.1767, 0.8534, 0.1767, 0.8534, 0.142, 0.8534, 0.1767, 0.8414, 0.1767, 0.8414, 0.142, 0.8534, 0.2461, 0.8414, 0.2461, 0.8414, 0.2114, 0.8534, 0.2114, 0.8534, 0.5176, 0.8534, 0.5523, 0.8414, 0.5523, 0.8414, 0.5176, 0.3894, 0.4829, 0.3547, 0.4829, 0.3547, 0.6533, 0.3894, 0.6533, 0.8295, 0.6533, 0.8295, 0.4829, 0.8175, 0.4829, 0.8175, 0.6533, 0.8426, 0.8268, 0.8426, 0.7921, 0.8306, 0.7921, 0.8306, 0.8268, 0.6752, 0.8238, 0.6752, 0.6533, 0.6632, 0.6533, 0.6632, 0.8238, 0.4241, 0.4829, 0.3894, 0.4829, 0.3894, 0.6533, 0.4241, 0.6533, 0.216, 0.4829, 0.1813, 0.4829, 0.1813, 0.6533, 0.216, 0.6533, 0.6632, 0.8238, 0.6632, 0.6533, 0.6513, 0.6533, 0.6513, 0.8238, 0.8414, 0.4512, 0.8414, 0.4165, 0.8295, 0.4165, 0.8295, 0.4512, 0.5676, 0.8238, 0.5676, 0.6533, 0.5556, 0.6533, 0.5556, 0.8238, 0.1813, 0.4829, 0.1466, 0.4829, 0.1466, 0.6533, 0.1813, 0.6533, 0.6321, 0.3125, 0.5975, 0.3125, 0.5975, 0.4829, 0.6321, 0.4829, 0.5317, 0.8238, 0.5317, 0.6533, 0.5197, 0.6533, 0.5197, 0.8238, 0.8426, 0.688, 0.8426, 0.6533, 0.8306, 0.6533, 0.8306, 0.688, 0.4145, 0.8238, 0.4145, 0.6533, 0.4025, 0.6533, 0.4025, 0.8238, 0.6321, 0.142, 0.5975, 0.142, 0.5975, 0.3125, 0.6321, 0.3125, 0.5628, 0.142, 0.5281, 0.142, 0.5281, 0.3125, 0.5628, 0.3125, 0.3786, 0.8238, 0.3786, 0.6533, 0.3667, 0.6533, 0.3667, 0.8238, 0.8414, 0.6216, 0.8414, 0.587, 0.8295, 0.587, 0.8295, 0.6216, 0.3212, 0.8238, 0.3212, 0.6533, 0.3093, 0.6533, 0.3093, 0.8238, 0.5628, 0.3125, 0.5281, 0.3125, 0.5281, 0.4829, 0.5628, 0.4829, 0.3547, 0.4829, 0.32, 0.4829, 0.32, 0.6533, 0.3547, 0.6533, 0.8175, 0.3125, 0.8175, 0.142, 0.8056, 0.142, 0.8056, 0.3125, 0.8426, 0.7921, 0.8426, 0.7574, 0.8306, 0.7574, 0.8306, 0.7921, 0.3093, 0.8238, 0.3093, 0.6533, 0.2973, 0.6533, 0.2973, 0.8238, 0.5975, 0.142, 0.5628, 0.142, 0.5628, 0.3125, 0.5975, 0.3125, 0.3894, 0.3125, 0.3547, 0.3125, 0.3547, 0.4829, 0.3894, 0.4829, 0.3667, 0.8238, 0.3667, 0.6533, 0.3547, 0.6533, 0.3547, 0.8238, 0.8414, 0.587, 0.8414, 0.5523, 0.8295, 0.5523, 0.8295, 0.587, 0.5795, 0.8238, 0.5795, 0.6533, 0.5676, 0.6533, 0.5676, 0.8238, 0.3547, 0.142, 0.32, 0.142, 0.32, 0.3125, 0.3547, 0.3125, 0.6154, 0.8238, 0.6154, 0.6533, 0.6034, 0.6533, 0.6034, 0.8238, 0.8426, 0.7574, 0.8426, 0.7227, 0.8306, 0.7227, 0.8306, 0.7574, 0.7828, 0.8238, 0.7828, 0.6533, 0.7708, 0.6533, 0.7708, 0.8238, 0.2853, 0.4829, 0.2507, 0.4829, 0.2507, 0.6533, 0.2853, 0.6533, 0.5281, 0.142, 0.4934, 0.142, 0.4934, 0.3125, 0.5281, 0.3125, 0.7947, 0.8238, 0.7947, 0.6533, 0.7828, 0.6533, 0.7828, 0.8238, 0.8414, 0.4165, 0.8414, 0.3818, 0.8295, 0.3818, 0.8295, 0.4165, 0.8295, 0.3125, 0.8295, 0.142, 0.8175, 0.142, 0.8175, 0.3125, 0.5281, 0.3125, 0.4934, 0.3125, 0.4934, 0.4829, 0.5281, 0.4829, 0.32, 0.4829, 0.2853, 0.4829, 0.2853, 0.6533, 0.32, 0.6533, 0.7589, 0.8238, 0.7589, 0.6533, 0.7469, 0.6533, 0.7469, 0.8238, 0.8426, 0.7227, 0.8426, 0.688, 0.8306, 0.688, 0.8306, 0.7227, 0.6871, 0.8238, 0.6871, 0.6533, 0.6752, 0.6533, 0.6752, 0.8238, 0.2507, 0.4829, 0.216, 0.4829, 0.216, 0.6533, 0.2507, 0.6533, 0.1813, 0.3125, 0.1466, 0.3125, 0.1466, 0.4829, 0.1813, 0.4829, 0.4958, 0.8238, 0.4958, 0.6533, 0.4839, 0.6533, 0.4839, 0.8238, 0.8414, 0.3472, 0.8414, 0.3125, 0.8295, 0.3125, 0.8295, 0.3472, 0.4719, 0.8238, 0.4719, 0.6533, 0.4599, 0.6533, 0.4599, 0.8238, 0.216, 0.3125, 0.1813, 0.3125, 0.1813, 0.4829, 0.216, 0.4829, 0.4025, 0.8238, 0.4025, 0.6533, 0.3906, 0.6533, 0.3906, 0.8238, 0.2853, 0.142, 0.2507, 0.142, 0.2507, 0.3125, 0.2853, 0.3125, 0.03329, -1.249, 0.03117, -1.25, 0.03225, 2.25, 0.03382, 2.25, 0.5975, 0.3125, 0.5628, 0.3125, 0.5628, 0.4829, 0.5975, 0.4829, 0.1813, 0.142, 0.1466, 0.142, 0.1466, 0.3125, 0.1813, 0.3125, 0.8295, 0.4829, 0.8295, 0.5176, 0.8414, 0.5176, 0.8414, 0.4829, 0.2519, 0.8238, 0.2519, 0.6533, 0.2399, 0.6533, 0.2399, 0.8238, 0.2052, 0.8238, 0.2052, 0.6533, 0.1933, 0.6533, 0.1933, 0.8238, 0.1933, 0.8238, 0.1933, 0.6533, 0.1813, 0.6533, 0.1813, 0.8238, 0.1813, 0.6533, 0.1466, 0.6533, 0.1466, 0.8238, 0.1813, 0.8238, 0.7362, 0.142, 0.7015, 0.142, 0.7015, 0.3125, 0.7362, 0.3125, 0.8175, 0.6533, 0.8175, 0.4829, 0.8056, 0.4829, 0.8056, 0.6533, 0.8175, 0.4829, 0.8175, 0.3125, 0.8056, 0.3125, 0.8056, 0.4829, 0.8056, 0.3125, 0.7709, 0.3125, 0.7709, 0.4829, 0.8056, 0.4829, 0.8056, 0.4829, 0.7709, 0.4829, 0.7709, 0.6533, 0.8056, 0.6533, 0.2279, 0.8238, 0.2279, 0.6533, 0.216, 0.6533, 0.216, 0.8238, 0.2399, 0.8238, 0.2399, 0.6533, 0.2279, 0.6533, 0.2279, 0.8238, 0.8056, 0.142, 0.7709, 0.142, 0.7709, 0.3125, 0.8056, 0.3125, 0.7709, 0.3125, 0.7362, 0.3125, 0.7362, 0.4829, 0.7709, 0.4829, 0.2758, 0.8238, 0.2758, 0.6533, 0.2638, 0.6533, 0.2638, 0.8238, 0.2973, 0.8238, 0.2973, 0.6533, 0.2853, 0.6533, 0.2853, 0.8238, 0.7709, 0.4829, 0.7362, 0.4829, 0.7362, 0.6533, 0.7709, 0.6533, 0.4934, 0.142, 0.4587, 0.142, 0.4587, 0.3125, 0.4934, 0.3125, 0.3332, 0.8238, 0.3332, 0.6533, 0.3212, 0.6533, 0.3212, 0.8238, 0.3451, 0.8238, 0.3451, 0.6533, 0.3332, 0.6533, 0.3332, 0.8238, 0.4587, 0.3125, 0.4241, 0.3125, 0.4241, 0.4829, 0.4587, 0.4829, 0.4241, 0.3125, 0.3894, 0.3125, 0.3894, 0.4829, 0.4241, 0.4829, 0.3906, 0.8238, 0.3906, 0.6533, 0.3786, 0.6533, 0.3786, 0.8238, 0.8414, 0.3125, 0.8414, 0.142, 0.8295, 0.142, 0.8295, 0.3125, 0.32, 0.3125, 0.2853, 0.3125, 0.2853, 0.4829, 0.32, 0.4829, 0.7362, 0.4829, 0.7015, 0.4829, 0.7015, 0.6533, 0.7362, 0.6533, 0.448, 0.8238, 0.448, 0.6533, 0.436, 0.6533, 0.436, 0.8238, 0.4599, 0.8238, 0.4599, 0.6533, 0.448, 0.6533, 0.448, 0.8238, 0.7015, 0.3125, 0.6668, 0.3125, 0.6668, 0.4829, 0.7015, 0.4829, 0.7015, 0.142, 0.6668, 0.142, 0.6668, 0.3125, 0.7015, 0.3125, 0.2853, 0.3125, 0.2507, 0.3125, 0.2507, 0.4829, 0.2853, 0.4829, 0.5078, 0.8238, 0.5078, 0.6533, 0.4958, 0.6533, 0.4958, 0.8238, 0.5197, 0.8238, 0.5197, 0.6533, 0.5078, 0.6533, 0.5078, 0.8238, 0.2507, 0.3125, 0.216, 0.3125, 0.216, 0.4829, 0.2507, 0.4829, 0.5436, 0.8238, 0.5436, 0.6533, 0.5317, 0.6533, 0.5317, 0.8238, 0.5556, 0.8238, 0.5556, 0.6533, 0.5436, 0.6533, 0.5436, 0.8238, 0.4587, 0.142, 0.4241, 0.142, 0.4241, 0.3125, 0.4587, 0.3125, 0.6668, 0.3125, 0.6321, 0.3125, 0.6321, 0.4829, 0.6668, 0.4829, 0.5915, 0.8238, 0.5915, 0.6533, 0.5795, 0.6533, 0.5795, 0.8238, 0.6034, 0.8238, 0.6034, 0.6533, 0.5915, 0.6533, 0.5915, 0.8238, 0.6668, 0.142, 0.6321, 0.142, 0.6321, 0.3125, 0.6668, 0.3125, 0.216, 0.142, 0.1813, 0.142, 0.1813, 0.3125, 0.216, 0.3125, 0.6393, 0.8238, 0.6393, 0.6533, 0.6273, 0.6533, 0.6273, 0.8238, 0.6513, 0.8238, 0.6513, 0.6533, 0.6393, 0.6533, 0.6393, 0.8238, 0.2507, 0.142, 0.216, 0.142, 0.216, 0.3125, 0.2507, 0.3125, 0.3547, 0.3125, 0.32, 0.3125, 0.32, 0.4829, 0.3547, 0.4829, 0.6668, 0.4829, 0.6321, 0.4829, 0.6321, 0.6533, 0.6668, 0.6533, 0.6991, 0.8238, 0.6991, 0.6533, 0.6871, 0.6533, 0.6871, 0.8238, 0.711, 0.8238, 0.711, 0.6533, 0.6991, 0.6533, 0.6991, 0.8238, 0.6321, 0.4829, 0.5975, 0.4829, 0.5975, 0.6533, 0.6321, 0.6533, 0.735, 0.8238, 0.735, 0.6533, 0.723, 0.6533, 0.723, 0.8238, 0.7469, 0.8238, 0.7469, 0.6533, 0.735, 0.6533, 0.735, 0.8238, 0.5975, 0.4829, 0.5628, 0.4829, 0.5628, 0.6533, 0.5975, 0.6533, 0.7708, 0.8238, 0.7708, 0.6533, 0.7589, 0.6533, 0.7589, 0.8238, 0.5628, 0.4829, 0.5281, 0.4829, 0.5281, 0.6533, 0.5628, 0.6533, 0.5281, 0.4829, 0.4934, 0.4829, 0.4934, 0.6533, 0.5281, 0.6533, 0.8067, 0.8238, 0.8067, 0.6533, 0.7947, 0.6533, 0.7947, 0.8238, 0.8187, 0.8238, 0.8187, 0.6533, 0.8067, 0.6533, 0.8067, 0.8238, 0.4934, 0.4829, 0.4587, 0.4829, 0.4587, 0.6533, 0.4934, 0.6533, 0.4241, 0.142, 0.3894, 0.142, 0.3894, 0.3125, 0.4241, 0.3125, 0.8295, 0.4829, 0.8295, 0.3125, 0.8175, 0.3125, 0.8175, 0.4829, 0.8306, 0.8238, 0.8306, 0.6533, 0.8187, 0.6533, 0.8187, 0.8238, 0.4934, 0.3125, 0.4587, 0.3125, 0.4587, 0.4829, 0.4934, 0.4829, 0.2638, 0.8238, 0.2638, 0.6533, 0.2519, 0.6533, 0.2519, 0.8238, 0.4839, 0.8238, 0.4839, 0.6533, 0.4719, 0.6533, 0.4719, 0.8238, 0.32, 0.142, 0.2853, 0.142, 0.2853, 0.3125, 0.32, 0.3125, 0.4587, 0.4829, 0.4241, 0.4829, 0.4241, 0.6533, 0.4587, 0.6533, 0.723, 0.8238, 0.723, 0.6533, 0.711, 0.6533, 0.711, 0.8238, 0.436, 0.8238, 0.436, 0.6533, 0.4241, 0.6533, 0.4241, 0.8238, 0.7709, 0.142, 0.7362, 0.142, 0.7362, 0.3125, 0.7709, 0.3125, 0.7362, 0.3125, 0.7015, 0.3125, 0.7015, 0.4829, 0.7362, 0.4829, 0.7015, 0.4829, 0.6668, 0.4829, 0.6668, 0.6533, 0.7015, 0.6533, 0.6273, 0.8238, 0.6273, 0.6533, 0.6154, 0.6533, 0.6154, 0.8238, 0.3894, 0.142, 0.3547, 0.142, 0.3547, 0.3125, 0.3894, 0.3125, 0.02906, -1.249, 0.02876, -1.25, 0.03237, 2.249, 0.03072, 2.249, 0.02253, -1.249, 0.02759, -1.249, 0.03089, 2.248, 0.02785, 2.249, 0.02456, -1.25, 0.02253, -1.249, 0.02785, 2.249, 0.02933, 2.25, 0.03117, -1.25, 0.02906, -1.249, 0.03072, 2.249, 0.03225, 2.25, 0.02876, -1.25, 0.02667, -1.25, 0.03085, 2.25, 0.03237, 2.249, 0.02759, -1.249, 0.03027, -1.249, 0.03236, 2.248, 0.03089, 2.248, 0.03027, -1.249, 0.03534, -1.249, 0.03534, 2.249, 0.03236, 2.248, 0.02667, -1.25, 0.02456, -1.25, 0.02933, 2.25, 0.03085, 2.25, 0.03281, 2.247, 0.03534, 2.249, 0.03382, 2.25, 0.03225, 2.25, 0.03072, 2.249, 0.03237, 2.249, 0.03085, 2.25, 0.02933, 2.25, 0.02785, 2.249, 0.03048, 2.247, 0.03534, -1.249, 0.03329, -1.249, 0.03382, 2.25, 0.03534, 2.249, 0.03444, -1.234, 0.02214, -1.235, 0.02253, -1.249, 0.02456, -1.25, 0.02667, -1.25, 0.02876, -1.25, 0.02906, -1.249, 0.03117, -1.25, 0.03329, -1.249, 0.03534, -1.249, 0.8414, 0.5176, 0.8295, 0.5176, 0.8295, 0.5523, 0.8414, 0.5523, 0.8295, 0.3818, 0.8414, 0.3818, 0.8414, 0.3472, 0.8295, 0.3472, 0.8414, 0.5176, 0.8534, 0.5176, 0.8534, 0.4829, 0.8414, 0.4829, 0.8534, 0.2114, 0.8534, 0.1767, 0.8414, 0.1767, 0.8414, 0.2114, 0.8534, 0.142, 0.8414, 0.142, 0.8414, 0.1767, 0.8534, 0.1767, 0.8534, 0.2461, 0.8534, 0.2114, 0.8414, 0.2114, 0.8414, 0.2461, 0.8534, 0.5176, 0.8414, 0.5176, 0.8414, 0.5523, 0.8534, 0.5523, 0.03329, -1.249, 0.03382, 2.25, 0.03225, 2.25, 0.03117, -1.25, 0.02906, -1.249, 0.03072, 2.249, 0.03237, 2.249, 0.02876, -1.25, 0.02253, -1.249, 0.02785, 2.249, 0.03089, 2.248, 0.02759, -1.249, 0.02456, -1.25, 0.02933, 2.25, 0.02785, 2.249, 0.02253, -1.249, 0.03117, -1.25, 0.03225, 2.25, 0.03072, 2.249, 0.02906, -1.249, 0.02876, -1.25, 0.03237, 2.249, 0.03085, 2.25, 0.02667, -1.25, 0.02759, -1.249, 0.03089, 2.248, 0.03236, 2.248, 0.03027, -1.249, 0.03027, -1.249, 0.03236, 2.248, 0.03534, 2.249, 0.03534, -1.249, 0.02667, -1.25, 0.03085, 2.25, 0.02933, 2.25, 0.02456, -1.25, 0.03281, 2.247, 0.03048, 2.247, 0.02785, 2.249, 0.02933, 2.25, 0.03085, 2.25, 0.03237, 2.249, 0.03072, 2.249, 0.03225, 2.25, 0.03382, 2.25, 0.03534, 2.249, 0.03534, -1.249, 0.03534, 2.249, 0.03382, 2.25, 0.03329, -1.249, 0.03444, -1.234, 0.03534, -1.249, 0.03329, -1.249, 0.03117, -1.25, 0.02906, -1.249, 0.02876, -1.25, 0.02667, -1.25, 0.02456, -1.25, 0.02253, -1.249, 0.02214, -1.235])
me_cube.materials.append(mat_material)
me_cube.use_mirror_vertex_groups = False
me_cube.update()

# ---- objects
ob_cube = bpy.data.objects.new('Cube', me_cube)

# ---- transforms, parenting, visibility, modifiers, constraints
ob_cube.location = (0.0, 0.0, 0.0)
ob_cube.lock_rotations_4d = False
ob_cube.empty_display_type = 'ARROWS'
ob_cube.lineart.crease_threshold = 0.0

# ---- collection membership
col_collection.objects.link(ob_cube)

# ---- scene / render settings (as saved in the file)
scene.frame_start = 1; scene.frame_end = 250; scene.frame_set(7)
scene.render.engine = 'BLENDER_EEVEE_NEXT'
scene.cycles.sampling_pattern = 'TABULATED_SOBOL'
scene.cycles.use_light_tree = False
scene.view_settings.view_transform = 'Filmic'
bpy.context.view_layer.update()

# ---- added for rendering (the .blend has no active camera and no usable light): camera, sun
cam_auto = bpy.data.cameras.new('AutoCamera')
cam_auto.lens = 50.0
cam_auto.sensor_width = 36.0
cam_auto.clip_end = 1000.0
ob_auto_camera = bpy.data.objects.new('AutoCamera', cam_auto)
scene.collection.objects.link(ob_auto_camera)
ob_auto_camera.location = (19.5553, -23.9336, 16.0446)
ob_auto_camera.rotation_euler = (1.09748, -7.21219e-08, 0.694738)
scene.camera = ob_auto_camera
light_auto_sun = bpy.data.lights.new('AutoSun', 'SUN')
light_auto_sun.energy = 3.0
light_auto_sun.angle = 0.0523599
ob_auto_sun = bpy.data.objects.new('AutoSun', light_auto_sun)
scene.collection.objects.link(ob_auto_sun)
ob_auto_sun.rotation_euler = (0.872665, 0.174533, 0.523599)
bpy.context.view_layer.update()
